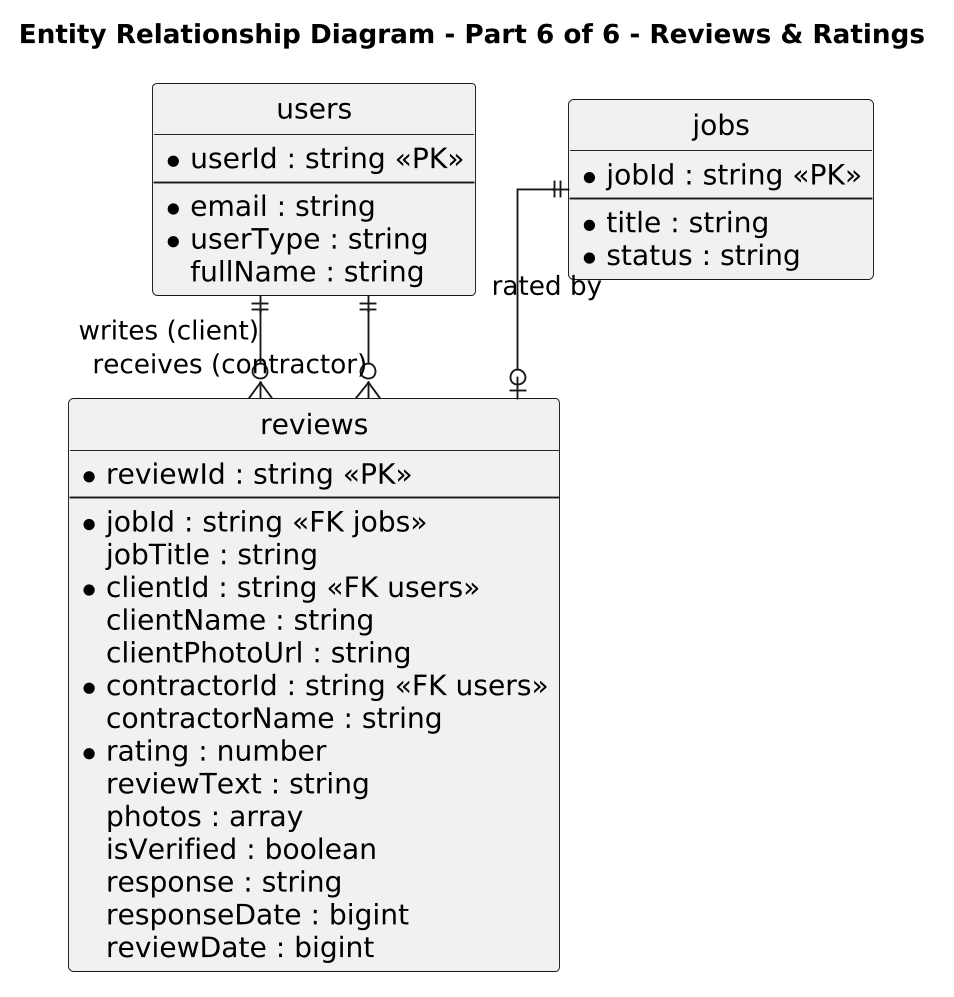

The diagram above was rendered by PlantUML. Its source (embedded in the PNG):
@startuml
title Entity Relationship Diagram - Part 6 of 6 - Reviews & Ratings
skinparam dpi 180
skinparam linetype ortho
skinparam defaultFontName Arial
skinparam defaultFontSize 15
skinparam classFontSize 17
skinparam classAttributeFontSize 15
skinparam classHeaderFontSize 17
skinparam arrowFontSize 14
skinparam nodesep 50
skinparam ranksep 55
hide circle

entity "users" as users {
  * userId : string <<PK>>
  --
  * email : string
  * userType : string
  fullName : string
}

entity "jobs" as jobs {
  * jobId : string <<PK>>
  --
  * title : string
  * status : string
}

entity "reviews" as reviews {
  * reviewId : string <<PK>>
  --
  * jobId : string <<FK jobs>>
  jobTitle : string
  * clientId : string <<FK users>>
  clientName : string
  clientPhotoUrl : string
  * contractorId : string <<FK users>>
  contractorName : string
  * rating : number
  reviewText : string
  photos : array
  isVerified : boolean
  response : string
  responseDate : bigint
  reviewDate : bigint
}


jobs ||--o| reviews : "rated by"
users ||--o{ reviews : "writes (client)"
users ||--o{ reviews : "receives (contractor)"
@enduml